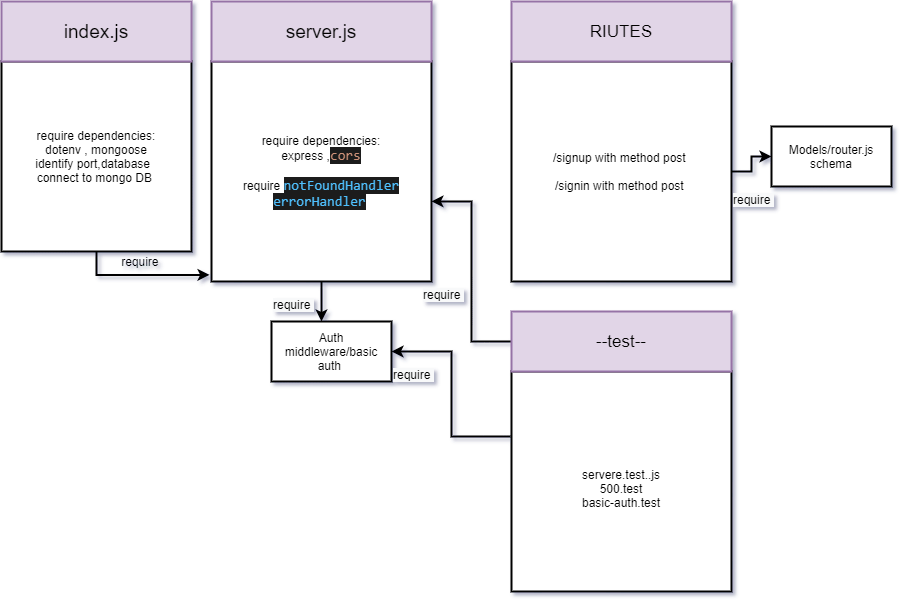

The diagram above was exported from draw.io. Its source (the exported page's mxGraphModel, read from the mxfile embedded in the PNG):
<mxGraphModel dx="1038" dy="491" grid="0" gridSize="10" guides="0" tooltips="1" connect="1" arrows="1" fold="1" page="1" pageScale="1" pageWidth="827" pageHeight="1169" math="0" shadow="1">
  <root>
    <mxCell id="0" />
    <mxCell id="1" parent="0" />
    <mxCell id="ejklRJurTBJVBgiLnLY5-6" style="edgeStyle=orthogonalEdgeStyle;rounded=0;orthogonalLoop=1;jettySize=auto;html=1;exitX=0.5;exitY=1;exitDx=0;exitDy=0;entryX=-0.009;entryY=0.97;entryDx=0;entryDy=0;entryPerimeter=0;strokeWidth=2;" edge="1" parent="1" source="ejklRJurTBJVBgiLnLY5-1" target="ejklRJurTBJVBgiLnLY5-3">
      <mxGeometry relative="1" as="geometry" />
    </mxCell>
    <mxCell id="ejklRJurTBJVBgiLnLY5-1" value="require dependencies:&lt;br&gt;dotenv , mongoose&lt;br&gt;identify port,database&amp;nbsp;&amp;nbsp;&lt;br&gt;connect to mongo DB&amp;nbsp;" style="whiteSpace=wrap;html=1;aspect=fixed;strokeWidth=2;" vertex="1" parent="1">
      <mxGeometry x="50" y="80" width="190" height="190" as="geometry" />
    </mxCell>
    <mxCell id="ejklRJurTBJVBgiLnLY5-2" value="&lt;font style=&quot;font-size: 19px&quot;&gt;index.js&lt;/font&gt;" style="rounded=0;whiteSpace=wrap;html=1;strokeWidth=2;fillColor=#e1d5e7;strokeColor=#9673a6;" vertex="1" parent="1">
      <mxGeometry x="50" y="20" width="190" height="60" as="geometry" />
    </mxCell>
    <mxCell id="ejklRJurTBJVBgiLnLY5-13" style="edgeStyle=orthogonalEdgeStyle;rounded=0;orthogonalLoop=1;jettySize=auto;html=1;exitX=0.5;exitY=1;exitDx=0;exitDy=0;entryX=0.417;entryY=0;entryDx=0;entryDy=0;entryPerimeter=0;strokeWidth=2;" edge="1" parent="1" source="ejklRJurTBJVBgiLnLY5-3" target="ejklRJurTBJVBgiLnLY5-14">
      <mxGeometry relative="1" as="geometry">
        <mxPoint x="370" y="330" as="targetPoint" />
      </mxGeometry>
    </mxCell>
    <mxCell id="ejklRJurTBJVBgiLnLY5-3" value="require dependencies:&lt;br&gt;express ,&lt;span style=&quot;color: rgb(206 , 145 , 120) ; background-color: rgb(30 , 30 , 30) ; font-family: &amp;#34;consolas&amp;#34; , &amp;#34;courier new&amp;#34; , monospace ; font-size: 14px&quot;&gt;cors&lt;/span&gt;&lt;br&gt;&lt;br&gt;require&amp;nbsp;&lt;span style=&quot;color: rgb(79 , 193 , 255) ; background-color: rgb(30 , 30 , 30) ; font-family: &amp;#34;consolas&amp;#34; , &amp;#34;courier new&amp;#34; , monospace ; font-size: 14px&quot;&gt;notFoundHandler&lt;br&gt;&lt;/span&gt;&lt;span style=&quot;color: rgb(79 , 193 , 255) ; background-color: rgb(30 , 30 , 30) ; font-family: &amp;#34;consolas&amp;#34; , &amp;#34;courier new&amp;#34; , monospace ; font-size: 14px&quot;&gt;errorHandler&lt;/span&gt;&lt;span&gt;&amp;nbsp;&lt;/span&gt;" style="whiteSpace=wrap;html=1;aspect=fixed;strokeWidth=2;" vertex="1" parent="1">
      <mxGeometry x="260" y="80" width="220" height="220" as="geometry" />
    </mxCell>
    <mxCell id="ejklRJurTBJVBgiLnLY5-4" value="&lt;font style=&quot;font-size: 19px&quot;&gt;server.js&lt;/font&gt;" style="rounded=0;whiteSpace=wrap;html=1;strokeWidth=2;fillColor=#e1d5e7;strokeColor=#9673a6;" vertex="1" parent="1">
      <mxGeometry x="260" y="20" width="220" height="60" as="geometry" />
    </mxCell>
    <mxCell id="ejklRJurTBJVBgiLnLY5-7" value="require&amp;nbsp;" style="text;html=1;align=center;verticalAlign=middle;resizable=0;points=[];autosize=1;strokeColor=none;" vertex="1" parent="1">
      <mxGeometry x="160" y="270" width="60" height="20" as="geometry" />
    </mxCell>
    <mxCell id="ejklRJurTBJVBgiLnLY5-11" style="edgeStyle=orthogonalEdgeStyle;rounded=0;orthogonalLoop=1;jettySize=auto;html=1;exitX=1;exitY=0.5;exitDx=0;exitDy=0;entryX=0;entryY=0.5;entryDx=0;entryDy=0;strokeWidth=2;" edge="1" parent="1" source="ejklRJurTBJVBgiLnLY5-8" target="ejklRJurTBJVBgiLnLY5-10">
      <mxGeometry relative="1" as="geometry" />
    </mxCell>
    <mxCell id="ejklRJurTBJVBgiLnLY5-8" value="/signup with method post&amp;nbsp;&lt;br&gt;&lt;br&gt;/signin with method post&amp;nbsp;" style="whiteSpace=wrap;html=1;aspect=fixed;strokeWidth=2;" vertex="1" parent="1">
      <mxGeometry x="560" y="80" width="220" height="220" as="geometry" />
    </mxCell>
    <mxCell id="ejklRJurTBJVBgiLnLY5-9" value="&lt;font style=&quot;font-size: 17px&quot;&gt;RIUTES&lt;/font&gt;" style="rounded=0;whiteSpace=wrap;html=1;strokeWidth=2;fillColor=#e1d5e7;strokeColor=#9673a6;" vertex="1" parent="1">
      <mxGeometry x="560" y="20" width="220" height="60" as="geometry" />
    </mxCell>
    <mxCell id="ejklRJurTBJVBgiLnLY5-10" value="Models/router.js&lt;br&gt;schema" style="rounded=0;whiteSpace=wrap;html=1;strokeWidth=2;" vertex="1" parent="1">
      <mxGeometry x="820" y="145" width="120" height="60" as="geometry" />
    </mxCell>
    <mxCell id="ejklRJurTBJVBgiLnLY5-12" value="&lt;span style=&quot;color: rgb(0, 0, 0); font-family: helvetica; font-size: 12px; font-style: normal; font-weight: 400; letter-spacing: normal; text-align: center; text-indent: 0px; text-transform: none; word-spacing: 0px; background-color: rgb(248, 249, 250); display: inline; float: none;&quot;&gt;require&amp;nbsp;&lt;/span&gt;" style="text;whiteSpace=wrap;html=1;strokeWidth=2;" vertex="1" parent="1">
      <mxGeometry x="780" y="205" width="70" height="30" as="geometry" />
    </mxCell>
    <mxCell id="ejklRJurTBJVBgiLnLY5-14" value="Auth middleware/basic auth&amp;nbsp;" style="rounded=0;whiteSpace=wrap;html=1;strokeWidth=2;" vertex="1" parent="1">
      <mxGeometry x="320" y="340" width="120" height="60" as="geometry" />
    </mxCell>
    <mxCell id="ejklRJurTBJVBgiLnLY5-15" value="&lt;span style=&quot;color: rgb(0, 0, 0); font-family: helvetica; font-size: 12px; font-style: normal; font-weight: 400; letter-spacing: normal; text-align: center; text-indent: 0px; text-transform: none; word-spacing: 0px; background-color: rgb(248, 249, 250); display: inline; float: none;&quot;&gt;require&amp;nbsp;&lt;/span&gt;" style="text;whiteSpace=wrap;html=1;strokeWidth=2;" vertex="1" parent="1">
      <mxGeometry x="320" y="310" width="70" height="30" as="geometry" />
    </mxCell>
    <mxCell id="ejklRJurTBJVBgiLnLY5-16" value="&lt;br&gt;servere.test..js&lt;br&gt;500.test&lt;br&gt;basic-auth.test" style="whiteSpace=wrap;html=1;aspect=fixed;strokeWidth=2;" vertex="1" parent="1">
      <mxGeometry x="560" y="390" width="220" height="220" as="geometry" />
    </mxCell>
    <mxCell id="ejklRJurTBJVBgiLnLY5-18" style="edgeStyle=orthogonalEdgeStyle;rounded=0;orthogonalLoop=1;jettySize=auto;html=1;exitX=-0.005;exitY=0.295;exitDx=0;exitDy=0;entryX=1;entryY=0.5;entryDx=0;entryDy=0;exitPerimeter=0;strokeWidth=2;" edge="1" parent="1" source="ejklRJurTBJVBgiLnLY5-16" target="ejklRJurTBJVBgiLnLY5-14">
      <mxGeometry relative="1" as="geometry" />
    </mxCell>
    <mxCell id="ejklRJurTBJVBgiLnLY5-19" style="edgeStyle=orthogonalEdgeStyle;rounded=0;orthogonalLoop=1;jettySize=auto;html=1;exitX=0;exitY=0.5;exitDx=0;exitDy=0;entryX=1;entryY=0.636;entryDx=0;entryDy=0;entryPerimeter=0;strokeWidth=2;" edge="1" parent="1" source="ejklRJurTBJVBgiLnLY5-17" target="ejklRJurTBJVBgiLnLY5-3">
      <mxGeometry relative="1" as="geometry" />
    </mxCell>
    <mxCell id="ejklRJurTBJVBgiLnLY5-17" value="&lt;font style=&quot;font-size: 17px&quot;&gt;--test--&lt;/font&gt;" style="rounded=0;whiteSpace=wrap;html=1;strokeWidth=2;fillColor=#e1d5e7;strokeColor=#9673a6;" vertex="1" parent="1">
      <mxGeometry x="560" y="330" width="220" height="60" as="geometry" />
    </mxCell>
    <mxCell id="ejklRJurTBJVBgiLnLY5-20" value="&lt;span style=&quot;color: rgb(0, 0, 0); font-family: helvetica; font-size: 12px; font-style: normal; font-weight: 400; letter-spacing: normal; text-align: center; text-indent: 0px; text-transform: none; word-spacing: 0px; background-color: rgb(248, 249, 250); display: inline; float: none;&quot;&gt;require&amp;nbsp;&lt;/span&gt;" style="text;whiteSpace=wrap;html=1;strokeWidth=2;" vertex="1" parent="1">
      <mxGeometry x="470" y="300" width="70" height="30" as="geometry" />
    </mxCell>
    <mxCell id="ejklRJurTBJVBgiLnLY5-21" value="&lt;span style=&quot;color: rgb(0, 0, 0); font-family: helvetica; font-size: 12px; font-style: normal; font-weight: 400; letter-spacing: normal; text-align: center; text-indent: 0px; text-transform: none; word-spacing: 0px; background-color: rgb(248, 249, 250); display: inline; float: none;&quot;&gt;require&amp;nbsp;&lt;/span&gt;" style="text;whiteSpace=wrap;html=1;strokeWidth=2;" vertex="1" parent="1">
      <mxGeometry x="440" y="380" width="70" height="30" as="geometry" />
    </mxCell>
  </root>
</mxGraphModel>